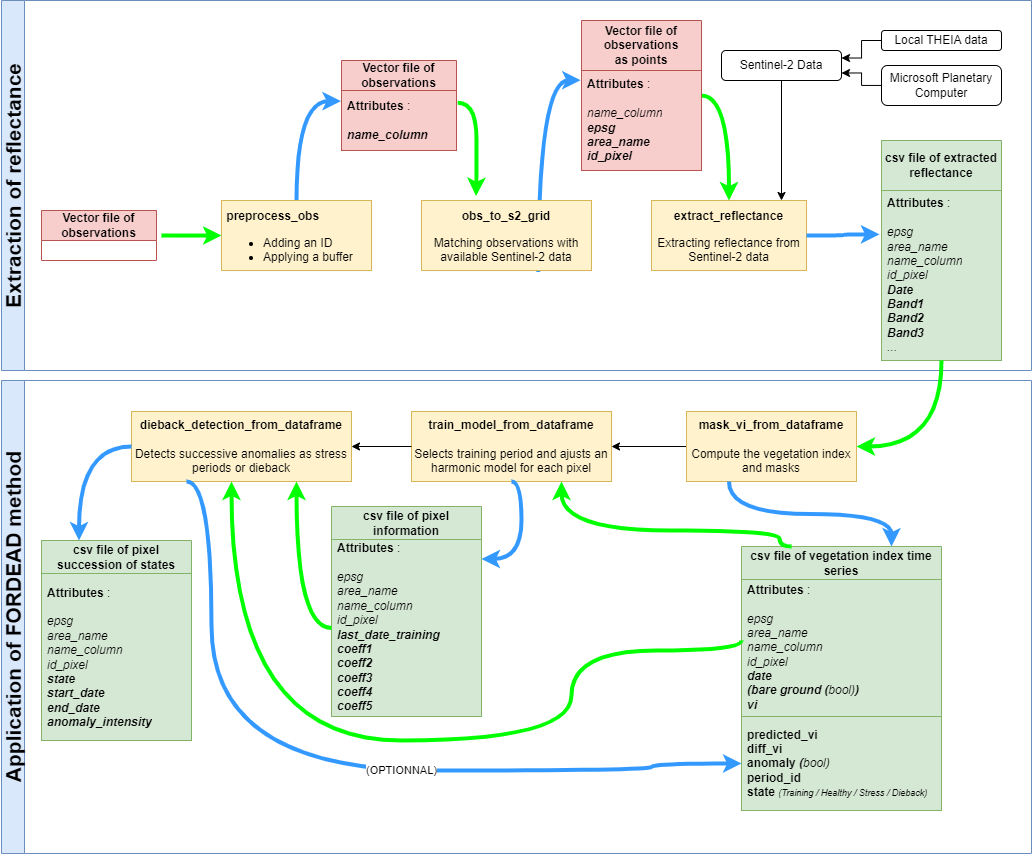

The diagram above was exported from draw.io. Its source (the exported page's mxGraphModel, read from the mxfile embedded in the PNG):
<mxGraphModel dx="1219" dy="722" grid="1" gridSize="10" guides="1" tooltips="1" connect="1" arrows="1" fold="1" page="1" pageScale="1" pageWidth="1169" pageHeight="827" math="0" shadow="0">
  <root>
    <mxCell id="0" />
    <mxCell id="1" parent="0" />
    <mxCell id="56ZHFgfd5B76SP_Oqehq-5" value="" style="edgeStyle=orthogonalEdgeStyle;rounded=0;orthogonalLoop=1;jettySize=auto;html=1;curved=1;entryX=-0.005;entryY=0.177;entryDx=0;entryDy=0;exitX=0.5;exitY=0;exitDx=0;exitDy=0;entryPerimeter=0;strokeWidth=4;strokeColor=#3399FF;" parent="1" source="dNxyNK7c78bLwvsdeMH5-24" target="56ZHFgfd5B76SP_Oqehq-28" edge="1">
      <mxGeometry relative="1" as="geometry">
        <mxPoint x="470" y="390" as="targetPoint" />
      </mxGeometry>
    </mxCell>
    <mxCell id="dNxyNK7c78bLwvsdeMH5-24" value="&lt;br&gt;&lt;div style=&quot;&quot;&gt;&lt;b style=&quot;background-color: initial;&quot;&gt;&lt;span style=&quot;white-space: pre;&quot;&gt; &lt;/span&gt;preprocess_obs&lt;/b&gt;&lt;/div&gt;&lt;div style=&quot;&quot;&gt;&lt;ul&gt;&lt;li&gt;&lt;span style=&quot;background-color: initial;&quot;&gt;Adding an ID&lt;/span&gt;&lt;/li&gt;&lt;li&gt;&lt;span style=&quot;background-color: initial;&quot;&gt;Applying a buffer&lt;/span&gt;&lt;/li&gt;&lt;/ul&gt;&lt;/div&gt;" style="rounded=0;whiteSpace=wrap;html=1;fontFamily=Helvetica;fontSize=12;align=left;fillColor=#fff2cc;strokeColor=#d6b656;" parent="1" vertex="1">
      <mxGeometry x="320" y="240" width="150" height="70" as="geometry" />
    </mxCell>
    <mxCell id="56ZHFgfd5B76SP_Oqehq-16" style="edgeStyle=orthogonalEdgeStyle;rounded=0;orthogonalLoop=1;jettySize=auto;html=1;exitX=0.687;exitY=1.02;exitDx=0;exitDy=0;entryX=-0.007;entryY=0.097;entryDx=0;entryDy=0;curved=1;exitPerimeter=0;entryPerimeter=0;strokeColor=#3399FF;strokeWidth=4;" parent="1" source="dNxyNK7c78bLwvsdeMH5-30" target="56ZHFgfd5B76SP_Oqehq-32" edge="1">
      <mxGeometry relative="1" as="geometry">
        <mxPoint x="680" y="390" as="targetPoint" />
      </mxGeometry>
    </mxCell>
    <mxCell id="dNxyNK7c78bLwvsdeMH5-30" value="&lt;b style=&quot;background-color: initial;&quot;&gt;&lt;br&gt;obs_to_s2_grid&lt;/b&gt;&lt;br&gt;&lt;p&gt;Matching observations with available Sentinel-2 data&lt;/p&gt;" style="rounded=0;whiteSpace=wrap;html=1;fontFamily=Helvetica;fontSize=12;align=center;fillColor=#fff2cc;strokeColor=#d6b656;" parent="1" vertex="1">
      <mxGeometry x="520" y="240" width="170" height="70" as="geometry" />
    </mxCell>
    <mxCell id="56ZHFgfd5B76SP_Oqehq-9" style="edgeStyle=orthogonalEdgeStyle;rounded=0;orthogonalLoop=1;jettySize=auto;html=1;exitX=1.01;exitY=0.203;exitDx=0;exitDy=0;entryX=0.321;entryY=-0.063;entryDx=0;entryDy=0;curved=1;exitPerimeter=0;strokeWidth=4;strokeColor=#00FF00;entryPerimeter=0;" parent="1" source="56ZHFgfd5B76SP_Oqehq-28" target="dNxyNK7c78bLwvsdeMH5-30" edge="1">
      <mxGeometry relative="1" as="geometry">
        <mxPoint x="550" y="390" as="sourcePoint" />
      </mxGeometry>
    </mxCell>
    <mxCell id="56ZHFgfd5B76SP_Oqehq-10" value="&lt;br&gt;&lt;b style=&quot;background-color: initial;&quot;&gt;extract_reflectance&lt;/b&gt;&lt;br&gt;&lt;p&gt;Extracting reflectance from Sentinel-2 data&lt;/p&gt;" style="whiteSpace=wrap;html=1;rounded=0;fillColor=#fff2cc;strokeColor=#d6b656;" parent="1" vertex="1">
      <mxGeometry x="750" y="240" width="155" height="70" as="geometry" />
    </mxCell>
    <mxCell id="56ZHFgfd5B76SP_Oqehq-13" style="edgeStyle=orthogonalEdgeStyle;rounded=0;orthogonalLoop=1;jettySize=auto;html=1;exitX=1;exitY=0.5;exitDx=0;exitDy=0;curved=1;startArrow=none;strokeColor=#00FF00;strokeWidth=4;entryX=0.5;entryY=0;entryDx=0;entryDy=0;" parent="1" source="56ZHFgfd5B76SP_Oqehq-31" target="56ZHFgfd5B76SP_Oqehq-10" edge="1">
      <mxGeometry relative="1" as="geometry">
        <mxPoint x="800" y="310" as="targetPoint" />
        <mxPoint x="760" y="390" as="sourcePoint" />
      </mxGeometry>
    </mxCell>
    <mxCell id="56ZHFgfd5B76SP_Oqehq-27" value="&lt;b&gt;Vector file of observations&lt;/b&gt;" style="swimlane;fontStyle=0;childLayout=stackLayout;horizontal=1;startSize=30;horizontalStack=0;resizeParent=1;resizeParentMax=0;resizeLast=0;collapsible=1;marginBottom=0;whiteSpace=wrap;html=1;fillColor=#f8cecc;strokeColor=#b85450;" parent="1" vertex="1">
      <mxGeometry x="440" y="100" width="115" height="90" as="geometry" />
    </mxCell>
    <mxCell id="56ZHFgfd5B76SP_Oqehq-28" value="&lt;b&gt;Attributes &lt;/b&gt;:&lt;br&gt;&lt;br&gt;&lt;i&gt;&lt;b&gt;name_column&lt;/b&gt;&lt;/i&gt;" style="text;strokeColor=#b85450;fillColor=#f8cecc;align=left;verticalAlign=middle;spacingLeft=4;spacingRight=4;overflow=hidden;points=[[0,0.5],[1,0.5]];portConstraint=eastwest;rotatable=0;whiteSpace=wrap;html=1;" parent="56ZHFgfd5B76SP_Oqehq-27" vertex="1">
      <mxGeometry y="30" width="115" height="60" as="geometry" />
    </mxCell>
    <mxCell id="56ZHFgfd5B76SP_Oqehq-31" value="&lt;b&gt;Vector file of observations&lt;br&gt;as points&lt;/b&gt;" style="swimlane;fontStyle=0;childLayout=stackLayout;horizontal=1;startSize=50;horizontalStack=0;resizeParent=1;resizeParentMax=0;resizeLast=0;collapsible=1;marginBottom=0;whiteSpace=wrap;html=1;fillColor=#f8cecc;strokeColor=#b85450;" parent="1" vertex="1">
      <mxGeometry x="680" y="60" width="120" height="150" as="geometry" />
    </mxCell>
    <mxCell id="56ZHFgfd5B76SP_Oqehq-32" value="&lt;b&gt;Attributes &lt;/b&gt;:&lt;br&gt;&lt;br&gt;&lt;i style=&quot;border-color: var(--border-color);&quot;&gt;name_column&lt;/i&gt;&lt;br&gt;&lt;i&gt;&lt;b&gt;epsg&lt;br&gt;area_name&lt;br&gt;id_pixel&lt;/b&gt;&lt;br&gt;&lt;/i&gt;" style="text;strokeColor=#b85450;fillColor=#f8cecc;align=left;verticalAlign=middle;spacingLeft=4;spacingRight=4;overflow=hidden;points=[[0,0.5],[1,0.5]];portConstraint=eastwest;rotatable=0;whiteSpace=wrap;html=1;" parent="56ZHFgfd5B76SP_Oqehq-31" vertex="1">
      <mxGeometry y="50" width="120" height="100" as="geometry" />
    </mxCell>
    <mxCell id="56ZHFgfd5B76SP_Oqehq-38" value="&lt;b&gt;csv file of extracted reflectance&lt;/b&gt;" style="swimlane;fontStyle=0;childLayout=stackLayout;horizontal=1;startSize=50;horizontalStack=0;resizeParent=1;resizeParentMax=0;resizeLast=0;collapsible=1;marginBottom=0;whiteSpace=wrap;html=1;fillColor=#d5e8d4;strokeColor=#82b366;" parent="1" vertex="1">
      <mxGeometry x="980" y="180" width="120" height="220" as="geometry" />
    </mxCell>
    <mxCell id="56ZHFgfd5B76SP_Oqehq-39" value="&lt;b&gt;Attributes &lt;/b&gt;:&lt;br&gt;&lt;br&gt;&lt;i&gt;epsg&lt;br&gt;area_name&lt;br&gt;name_column&lt;br&gt;id_pixel&lt;br&gt;&lt;b&gt;Date&lt;br&gt;Band1&lt;br&gt;Band2&lt;br&gt;Band3&lt;/b&gt;&lt;br&gt;...&lt;br&gt;&lt;/i&gt;" style="text;strokeColor=#82b366;fillColor=#d5e8d4;align=left;verticalAlign=middle;spacingLeft=4;spacingRight=4;overflow=hidden;points=[[0,0.5],[1,0.5]];portConstraint=eastwest;rotatable=0;whiteSpace=wrap;html=1;" parent="56ZHFgfd5B76SP_Oqehq-38" vertex="1">
      <mxGeometry y="50" width="120" height="170" as="geometry" />
    </mxCell>
    <mxCell id="56ZHFgfd5B76SP_Oqehq-58" value="&lt;b&gt;Vector file of observations&lt;/b&gt;" style="swimlane;fontStyle=0;childLayout=stackLayout;horizontal=1;startSize=30;horizontalStack=0;resizeParent=1;resizeParentMax=0;resizeLast=0;collapsible=1;marginBottom=0;whiteSpace=wrap;html=1;fillColor=#f8cecc;strokeColor=#b85450;" parent="1" vertex="1">
      <mxGeometry x="140" y="250" width="115" height="50" as="geometry" />
    </mxCell>
    <mxCell id="5pOb0H8erIfeqjXT73sd-1" style="edgeStyle=orthogonalEdgeStyle;rounded=0;orthogonalLoop=1;jettySize=auto;html=1;exitX=1;exitY=0.5;exitDx=0;exitDy=0;entryX=-0.017;entryY=0.258;entryDx=0;entryDy=0;curved=1;entryPerimeter=0;strokeColor=#3399FF;strokeWidth=4;" parent="1" source="56ZHFgfd5B76SP_Oqehq-10" target="56ZHFgfd5B76SP_Oqehq-39" edge="1">
      <mxGeometry relative="1" as="geometry">
        <mxPoint x="669.1600000000001" y="419.70000000000005" as="targetPoint" />
        <mxPoint x="646.79" y="321.4" as="sourcePoint" />
      </mxGeometry>
    </mxCell>
    <mxCell id="5pOb0H8erIfeqjXT73sd-2" style="edgeStyle=orthogonalEdgeStyle;rounded=0;orthogonalLoop=1;jettySize=auto;html=1;entryX=0;entryY=0.5;entryDx=0;entryDy=0;curved=1;strokeWidth=4;strokeColor=#00FF00;" parent="1" target="dNxyNK7c78bLwvsdeMH5-24" edge="1">
      <mxGeometry relative="1" as="geometry">
        <mxPoint x="260" y="275" as="sourcePoint" />
        <mxPoint x="582.8700000000003" y="321.81999999999994" as="targetPoint" />
        <Array as="points">
          <mxPoint x="300" y="275" />
          <mxPoint x="300" y="275" />
        </Array>
      </mxGeometry>
    </mxCell>
    <mxCell id="5pOb0H8erIfeqjXT73sd-3" value="Extraction of reflectance" style="swimlane;horizontal=0;whiteSpace=wrap;html=1;fontSize=21;fillColor=#dae8fc;strokeColor=#6c8ebf;" parent="1" vertex="1">
      <mxGeometry x="100" y="40" width="1030" height="370" as="geometry" />
    </mxCell>
    <mxCell id="8Gw0HN5EjEBzdGP2bCKK-1" value="Sentinel-2 Data" style="rounded=1;whiteSpace=wrap;html=1;" vertex="1" parent="5pOb0H8erIfeqjXT73sd-3">
      <mxGeometry x="720" y="50" width="120" height="30" as="geometry" />
    </mxCell>
    <mxCell id="8Gw0HN5EjEBzdGP2bCKK-5" style="edgeStyle=orthogonalEdgeStyle;rounded=0;orthogonalLoop=1;jettySize=auto;html=1;entryX=1;entryY=0.75;entryDx=0;entryDy=0;" edge="1" parent="5pOb0H8erIfeqjXT73sd-3" source="8Gw0HN5EjEBzdGP2bCKK-3" target="8Gw0HN5EjEBzdGP2bCKK-1">
      <mxGeometry relative="1" as="geometry" />
    </mxCell>
    <mxCell id="8Gw0HN5EjEBzdGP2bCKK-3" value="Microsoft Planetary Computer" style="rounded=1;whiteSpace=wrap;html=1;" vertex="1" parent="5pOb0H8erIfeqjXT73sd-3">
      <mxGeometry x="880" y="65" width="120" height="40" as="geometry" />
    </mxCell>
    <mxCell id="8Gw0HN5EjEBzdGP2bCKK-6" style="edgeStyle=orthogonalEdgeStyle;rounded=0;orthogonalLoop=1;jettySize=auto;html=1;entryX=1;entryY=0.25;entryDx=0;entryDy=0;" edge="1" parent="5pOb0H8erIfeqjXT73sd-3" source="8Gw0HN5EjEBzdGP2bCKK-4" target="8Gw0HN5EjEBzdGP2bCKK-1">
      <mxGeometry relative="1" as="geometry" />
    </mxCell>
    <mxCell id="8Gw0HN5EjEBzdGP2bCKK-4" value="Local THEIA data" style="rounded=1;whiteSpace=wrap;html=1;" vertex="1" parent="5pOb0H8erIfeqjXT73sd-3">
      <mxGeometry x="880" y="30" width="120" height="20" as="geometry" />
    </mxCell>
    <mxCell id="5pOb0H8erIfeqjXT73sd-4" value="Application of FORDEAD method" style="swimlane;horizontal=0;whiteSpace=wrap;html=1;fontSize=21;fillColor=#dae8fc;strokeColor=#6c8ebf;" parent="1" vertex="1">
      <mxGeometry x="100" y="420" width="1030" height="473" as="geometry" />
    </mxCell>
    <mxCell id="5pOb0H8erIfeqjXT73sd-12" value="" style="edgeStyle=orthogonalEdgeStyle;rounded=0;orthogonalLoop=1;jettySize=auto;html=1;fontSize=21;" parent="5pOb0H8erIfeqjXT73sd-4" source="56ZHFgfd5B76SP_Oqehq-43" target="5pOb0H8erIfeqjXT73sd-11" edge="1">
      <mxGeometry relative="1" as="geometry" />
    </mxCell>
    <mxCell id="56ZHFgfd5B76SP_Oqehq-43" value="&lt;b style=&quot;border-color: var(--border-color);&quot;&gt;mask_vi_from_dataframe&lt;br style=&quot;border-color: var(--border-color);&quot;&gt;&lt;/b&gt;&lt;br&gt;Compute the vegetation index and masks" style="whiteSpace=wrap;html=1;fillColor=#fff2cc;strokeColor=#d6b656;rounded=0;" parent="5pOb0H8erIfeqjXT73sd-4" vertex="1">
      <mxGeometry x="685" y="31" width="170" height="70" as="geometry" />
    </mxCell>
    <mxCell id="5pOb0H8erIfeqjXT73sd-7" value="&lt;b&gt;csv file of vegetation index time series&lt;/b&gt;" style="swimlane;fontStyle=0;childLayout=stackLayout;horizontal=1;startSize=33;horizontalStack=0;resizeParent=1;resizeParentMax=0;resizeLast=0;collapsible=1;marginBottom=0;whiteSpace=wrap;html=1;fillColor=#d5e8d4;strokeColor=#82b366;swimlaneLine=1;" parent="5pOb0H8erIfeqjXT73sd-4" vertex="1">
      <mxGeometry x="740" y="166" width="200" height="170" as="geometry" />
    </mxCell>
    <mxCell id="5pOb0H8erIfeqjXT73sd-8" value="&lt;b&gt;Attributes &lt;/b&gt;:&lt;br&gt;&lt;br&gt;&lt;i&gt;epsg&lt;br&gt;area_name&lt;br&gt;name_column&lt;br&gt;id_pixel&lt;br&gt;&lt;b&gt;date&lt;br&gt;(bare ground (&lt;/b&gt;bool)&lt;b&gt;)&lt;/b&gt;&lt;br&gt;&lt;b&gt;vi&lt;/b&gt;&lt;br&gt;&lt;/i&gt;" style="text;strokeColor=#82b366;fillColor=#d5e8d4;align=left;verticalAlign=middle;spacingLeft=4;spacingRight=4;overflow=hidden;points=[[0,0.5],[1,0.5]];portConstraint=eastwest;rotatable=0;whiteSpace=wrap;html=1;" parent="5pOb0H8erIfeqjXT73sd-7" vertex="1">
      <mxGeometry y="33" width="200" height="137" as="geometry" />
    </mxCell>
    <mxCell id="5pOb0H8erIfeqjXT73sd-6" style="edgeStyle=orthogonalEdgeStyle;rounded=0;orthogonalLoop=1;jettySize=auto;html=1;exitX=0.25;exitY=1;exitDx=0;exitDy=0;entryX=0.75;entryY=0;entryDx=0;entryDy=0;curved=1;strokeColor=#3399FF;strokeWidth=4;" parent="5pOb0H8erIfeqjXT73sd-4" source="56ZHFgfd5B76SP_Oqehq-43" target="5pOb0H8erIfeqjXT73sd-7" edge="1">
      <mxGeometry relative="1" as="geometry">
        <mxPoint x="1087.9599999999996" y="-150.1400000000001" as="targetPoint" />
        <mxPoint x="1015" y="-149" as="sourcePoint" />
      </mxGeometry>
    </mxCell>
    <mxCell id="5pOb0H8erIfeqjXT73sd-11" value="&lt;b&gt;train_model_from_dataframe&lt;/b&gt;&lt;br&gt;&lt;br&gt;Selects training period and ajusts an harmonic model for each pixel" style="whiteSpace=wrap;html=1;fillColor=#fff2cc;strokeColor=#d6b656;rounded=0;" parent="5pOb0H8erIfeqjXT73sd-4" vertex="1">
      <mxGeometry x="410" y="31" width="200" height="70" as="geometry" />
    </mxCell>
    <mxCell id="5pOb0H8erIfeqjXT73sd-13" value="&lt;b&gt;csv file of pixel information&lt;/b&gt;" style="swimlane;fontStyle=0;childLayout=stackLayout;horizontal=1;startSize=33;horizontalStack=0;resizeParent=1;resizeParentMax=0;resizeLast=0;collapsible=1;marginBottom=0;whiteSpace=wrap;html=1;fillColor=#d5e8d4;strokeColor=#82b366;" parent="5pOb0H8erIfeqjXT73sd-4" vertex="1">
      <mxGeometry x="330" y="126" width="150" height="210" as="geometry" />
    </mxCell>
    <mxCell id="5pOb0H8erIfeqjXT73sd-14" value="&lt;b&gt;Attributes &lt;/b&gt;:&lt;br&gt;&lt;br&gt;&lt;i&gt;epsg&lt;br&gt;area_name&lt;br&gt;name_column&lt;br&gt;id_pixel&lt;br&gt;&lt;b&gt;last_date_training&lt;br&gt;coeff1&lt;br&gt;coeff2&lt;br&gt;coeff3&lt;br&gt;coeff4&lt;br&gt;coeff5&lt;/b&gt;&lt;br&gt;&lt;/i&gt;" style="text;strokeColor=#82b366;fillColor=#d5e8d4;align=left;verticalAlign=middle;spacingLeft=4;spacingRight=4;overflow=hidden;points=[[0,0.5],[1,0.5]];portConstraint=eastwest;rotatable=0;whiteSpace=wrap;html=1;" parent="5pOb0H8erIfeqjXT73sd-13" vertex="1">
      <mxGeometry y="33" width="150" height="177" as="geometry" />
    </mxCell>
    <mxCell id="5pOb0H8erIfeqjXT73sd-16" style="edgeStyle=orthogonalEdgeStyle;rounded=0;orthogonalLoop=1;jettySize=auto;html=1;exitX=0.25;exitY=0;exitDx=0;exitDy=0;curved=1;startArrow=none;strokeColor=#00FF00;strokeWidth=4;entryX=0.75;entryY=1;entryDx=0;entryDy=0;" parent="5pOb0H8erIfeqjXT73sd-4" source="5pOb0H8erIfeqjXT73sd-7" target="5pOb0H8erIfeqjXT73sd-11" edge="1">
      <mxGeometry relative="1" as="geometry">
        <mxPoint x="1022.5" y="61" as="targetPoint" />
        <mxPoint x="1150" y="-24" as="sourcePoint" />
        <Array as="points">
          <mxPoint x="778" y="150" />
          <mxPoint x="560" y="150" />
        </Array>
      </mxGeometry>
    </mxCell>
    <mxCell id="5pOb0H8erIfeqjXT73sd-17" style="edgeStyle=orthogonalEdgeStyle;rounded=0;orthogonalLoop=1;jettySize=auto;html=1;exitX=0.5;exitY=1;exitDx=0;exitDy=0;entryX=1;entryY=0.25;entryDx=0;entryDy=0;curved=1;strokeColor=#3399FF;strokeWidth=4;" parent="5pOb0H8erIfeqjXT73sd-4" source="5pOb0H8erIfeqjXT73sd-11" target="5pOb0H8erIfeqjXT73sd-13" edge="1">
      <mxGeometry relative="1" as="geometry">
        <mxPoint x="862.5" y="176" as="targetPoint" />
        <mxPoint x="895" y="111" as="sourcePoint" />
        <Array as="points">
          <mxPoint x="520" y="101" />
          <mxPoint x="520" y="179" />
        </Array>
      </mxGeometry>
    </mxCell>
    <mxCell id="5pOb0H8erIfeqjXT73sd-18" value="&lt;b&gt;dieback_detection_from_dataframe&lt;/b&gt;&lt;br&gt;&lt;br&gt;Detects successive anomalies as stress periods or dieback" style="whiteSpace=wrap;html=1;fillColor=#fff2cc;strokeColor=#d6b656;rounded=0;" parent="5pOb0H8erIfeqjXT73sd-4" vertex="1">
      <mxGeometry x="130" y="31" width="220" height="70" as="geometry" />
    </mxCell>
    <mxCell id="5pOb0H8erIfeqjXT73sd-21" style="edgeStyle=orthogonalEdgeStyle;rounded=0;orthogonalLoop=1;jettySize=auto;html=1;curved=1;startArrow=none;strokeColor=#00FF00;strokeWidth=4;entryX=0.75;entryY=1;entryDx=0;entryDy=0;exitX=0;exitY=0.5;exitDx=0;exitDy=0;" parent="5pOb0H8erIfeqjXT73sd-4" source="5pOb0H8erIfeqjXT73sd-14" target="5pOb0H8erIfeqjXT73sd-18" edge="1">
      <mxGeometry relative="1" as="geometry">
        <mxPoint x="750" y="111" as="targetPoint" />
        <mxPoint x="330" y="170" as="sourcePoint" />
        <Array as="points">
          <mxPoint x="295" y="248" />
        </Array>
      </mxGeometry>
    </mxCell>
    <mxCell id="5pOb0H8erIfeqjXT73sd-28" value="&lt;b&gt;csv file of pixel succession of states&lt;/b&gt;" style="swimlane;fontStyle=0;childLayout=stackLayout;horizontal=1;startSize=33;horizontalStack=0;resizeParent=1;resizeParentMax=0;resizeLast=0;collapsible=1;marginBottom=0;whiteSpace=wrap;html=1;fillColor=#d5e8d4;strokeColor=#82b366;" parent="5pOb0H8erIfeqjXT73sd-4" vertex="1">
      <mxGeometry x="40" y="160" width="150" height="200" as="geometry" />
    </mxCell>
    <mxCell id="5pOb0H8erIfeqjXT73sd-29" value="&lt;b&gt;Attributes &lt;/b&gt;:&lt;br&gt;&lt;br&gt;&lt;i&gt;epsg&lt;br&gt;area_name&lt;br&gt;name_column&lt;br&gt;id_pixel&lt;br&gt;&lt;b&gt;state&lt;br&gt;start_date&lt;br&gt;end_date&lt;br&gt;anomaly_intensity&lt;/b&gt;&lt;br&gt;&lt;/i&gt;" style="text;strokeColor=#82b366;fillColor=#d5e8d4;align=left;verticalAlign=middle;spacingLeft=4;spacingRight=4;overflow=hidden;points=[[0,0.5],[1,0.5]];portConstraint=eastwest;rotatable=0;whiteSpace=wrap;html=1;" parent="5pOb0H8erIfeqjXT73sd-28" vertex="1">
      <mxGeometry y="33" width="150" height="167" as="geometry" />
    </mxCell>
    <mxCell id="5pOb0H8erIfeqjXT73sd-27" style="edgeStyle=orthogonalEdgeStyle;rounded=0;orthogonalLoop=1;jettySize=auto;html=1;exitX=0;exitY=0.5;exitDx=0;exitDy=0;curved=1;strokeColor=#3399FF;strokeWidth=4;entryX=0.25;entryY=0;entryDx=0;entryDy=0;" parent="5pOb0H8erIfeqjXT73sd-4" source="5pOb0H8erIfeqjXT73sd-18" target="5pOb0H8erIfeqjXT73sd-28" edge="1">
      <mxGeometry relative="1" as="geometry">
        <mxPoint x="330" y="176" as="targetPoint" />
        <mxPoint x="125" y="101" as="sourcePoint" />
      </mxGeometry>
    </mxCell>
    <mxCell id="5pOb0H8erIfeqjXT73sd-30" style="edgeStyle=orthogonalEdgeStyle;rounded=0;orthogonalLoop=1;jettySize=auto;html=1;curved=1;startArrow=none;strokeColor=#00FF00;strokeWidth=4;" parent="5pOb0H8erIfeqjXT73sd-4" edge="1">
      <mxGeometry relative="1" as="geometry">
        <mxPoint x="230" y="101" as="targetPoint" />
        <mxPoint x="740" y="260" as="sourcePoint" />
        <Array as="points">
          <mxPoint x="740" y="270" />
          <mxPoint x="570" y="270" />
          <mxPoint x="570" y="360" />
          <mxPoint x="230" y="360" />
        </Array>
      </mxGeometry>
    </mxCell>
    <mxCell id="5pOb0H8erIfeqjXT73sd-41" value="" style="edgeStyle=orthogonalEdgeStyle;rounded=0;orthogonalLoop=1;jettySize=auto;html=1;fontSize=21;entryX=1;entryY=0.5;entryDx=0;entryDy=0;exitX=0;exitY=0.5;exitDx=0;exitDy=0;" parent="5pOb0H8erIfeqjXT73sd-4" source="5pOb0H8erIfeqjXT73sd-11" target="5pOb0H8erIfeqjXT73sd-18" edge="1">
      <mxGeometry relative="1" as="geometry">
        <mxPoint x="852.5" y="76" as="sourcePoint" />
        <mxPoint x="800" y="76" as="targetPoint" />
      </mxGeometry>
    </mxCell>
    <mxCell id="BQ164lbJpQmPRoPjHLNf-3" value="&lt;b&gt;predicted_vi&lt;br&gt;diff_vi&lt;br&gt;anomaly&amp;nbsp;&lt;/b&gt;&lt;i style=&quot;border-color: var(--border-color);&quot;&gt;&lt;b style=&quot;border-color: var(--border-color);&quot;&gt;(&lt;/b&gt;bool)&lt;/i&gt;&lt;b&gt;&lt;br&gt;period_id&lt;br&gt;state&amp;nbsp;&lt;/b&gt;&lt;i style=&quot;border-color: var(--border-color); font-size: 9px;&quot;&gt;&lt;span style=&quot;border-color: var(--border-color);&quot;&gt;(Training / Healthy / Stress / Dieback&lt;/span&gt;)&lt;/i&gt;&lt;b&gt;&lt;br&gt;&lt;/b&gt;" style="text;strokeColor=#82b366;fillColor=#d5e8d4;align=left;verticalAlign=middle;spacingLeft=4;spacingRight=4;overflow=hidden;points=[[0,0.5],[1,0.5]];portConstraint=eastwest;rotatable=0;whiteSpace=wrap;html=1;" parent="5pOb0H8erIfeqjXT73sd-4" vertex="1">
      <mxGeometry x="740" y="336" width="200" height="94" as="geometry" />
    </mxCell>
    <mxCell id="BQ164lbJpQmPRoPjHLNf-4" value="(OPTIONNAL)" style="edgeStyle=orthogonalEdgeStyle;rounded=0;orthogonalLoop=1;jettySize=auto;html=1;exitX=0.25;exitY=1;exitDx=0;exitDy=0;entryX=0;entryY=0.5;entryDx=0;entryDy=0;curved=1;strokeColor=#3399FF;strokeWidth=4;" parent="5pOb0H8erIfeqjXT73sd-4" source="5pOb0H8erIfeqjXT73sd-18" target="BQ164lbJpQmPRoPjHLNf-3" edge="1">
      <mxGeometry x="0.1845" relative="1" as="geometry">
        <mxPoint x="900" y="176" as="targetPoint" />
        <mxPoint x="738" y="111" as="sourcePoint" />
        <Array as="points">
          <mxPoint x="210" y="101" />
          <mxPoint x="210" y="390" />
          <mxPoint x="650" y="390" />
          <mxPoint x="650" y="383" />
        </Array>
        <mxPoint as="offset" />
      </mxGeometry>
    </mxCell>
    <mxCell id="5pOb0H8erIfeqjXT73sd-5" style="edgeStyle=orthogonalEdgeStyle;rounded=0;orthogonalLoop=1;jettySize=auto;html=1;exitX=0.5;exitY=1;exitDx=0;exitDy=0;curved=1;startArrow=none;strokeColor=#00FF00;strokeWidth=4;entryX=1;entryY=0.5;entryDx=0;entryDy=0;" parent="1" source="56ZHFgfd5B76SP_Oqehq-38" target="56ZHFgfd5B76SP_Oqehq-43" edge="1">
      <mxGeometry relative="1" as="geometry">
        <mxPoint x="837.5" y="250.0000000000001" as="targetPoint" />
        <mxPoint x="810" y="145.0000000000001" as="sourcePoint" />
      </mxGeometry>
    </mxCell>
    <mxCell id="8Gw0HN5EjEBzdGP2bCKK-7" style="edgeStyle=orthogonalEdgeStyle;rounded=0;orthogonalLoop=1;jettySize=auto;html=1;" edge="1" parent="1" source="8Gw0HN5EjEBzdGP2bCKK-1">
      <mxGeometry relative="1" as="geometry">
        <mxPoint x="880" y="240" as="targetPoint" />
      </mxGeometry>
    </mxCell>
  </root>
</mxGraphModel>